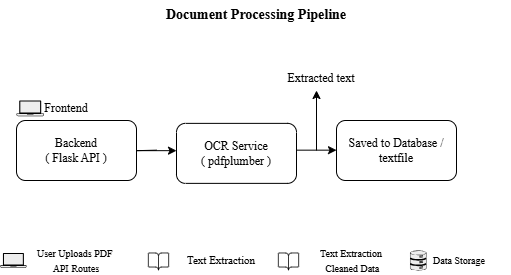

The diagram above was exported from draw.io. Its source (the exported page's mxGraphModel, read from the mxfile embedded in the PNG):
<mxGraphModel dx="655" dy="383" grid="1" gridSize="10" guides="1" tooltips="1" connect="1" arrows="1" fold="1" page="1" pageScale="1" pageWidth="850" pageHeight="1100" background="#FFFFFF" math="0" shadow="0">
  <root>
    <mxCell id="0" />
    <mxCell id="1" parent="0" />
    <mxCell id="Muo5MNR-9JSgbhGB73Do-15" parent="1" style="rounded=1;whiteSpace=wrap;html=1;" value="&lt;font face=&quot;Times New Roman&quot;&gt;Backend&lt;/font&gt;&lt;div&gt;&lt;font face=&quot;Times New Roman&quot;&gt;( Flask API )&lt;/font&gt;&lt;/div&gt;" vertex="1">
      <mxGeometry height="60" width="120" x="110" y="160" as="geometry" />
    </mxCell>
    <mxCell id="Muo5MNR-9JSgbhGB73Do-20" edge="1" parent="1" style="endArrow=classic;html=1;rounded=0;" value="">
      <mxGeometry height="50" relative="1" width="50" as="geometry">
        <Array as="points">
          <mxPoint x="230" y="190.16" />
        </Array>
        <mxPoint x="250" y="189.66" as="sourcePoint" />
        <mxPoint x="270" y="190.16" as="targetPoint" />
      </mxGeometry>
    </mxCell>
    <mxCell id="Muo5MNR-9JSgbhGB73Do-21" parent="1" style="rounded=1;whiteSpace=wrap;html=1;" value="&lt;font face=&quot;Times New Roman&quot;&gt;OCR Service&lt;/font&gt;&lt;div&gt;&lt;font face=&quot;Times New Roman&quot;&gt;( pdfplumber )&lt;/font&gt;&lt;/div&gt;" vertex="1">
      <mxGeometry height="60" width="120" x="270" y="162.87" as="geometry" />
    </mxCell>
    <mxCell id="Muo5MNR-9JSgbhGB73Do-23" edge="1" parent="1" style="endArrow=classic;html=1;rounded=0;" value="">
      <mxGeometry height="50" relative="1" width="50" as="geometry">
        <mxPoint x="390" y="189.66" as="sourcePoint" />
        <mxPoint x="430" y="189.66" as="targetPoint" />
      </mxGeometry>
    </mxCell>
    <mxCell id="Muo5MNR-9JSgbhGB73Do-25" parent="1" style="rounded=1;whiteSpace=wrap;html=1;" value="&lt;font face=&quot;Times New Roman&quot;&gt;Saved to Database /&lt;/font&gt;&lt;div&gt;&lt;font face=&quot;Times New Roman&quot;&gt;textfile&lt;/font&gt;&lt;/div&gt;" vertex="1">
      <mxGeometry height="60" width="120" x="430" y="160" as="geometry" />
    </mxCell>
    <mxCell id="Muo5MNR-9JSgbhGB73Do-26" edge="1" parent="1" style="endArrow=classic;html=1;rounded=0;" value="">
      <mxGeometry height="50" relative="1" width="50" as="geometry">
        <mxPoint x="410" y="190" as="sourcePoint" />
        <mxPoint x="410" y="130" as="targetPoint" />
      </mxGeometry>
    </mxCell>
    <mxCell id="Muo5MNR-9JSgbhGB73Do-27" parent="1" style="text;html=1;whiteSpace=wrap;strokeColor=none;fillColor=none;align=center;verticalAlign=middle;rounded=0;" value="&lt;font face=&quot;Times New Roman&quot;&gt;Extracted text&lt;/font&gt;" vertex="1">
      <mxGeometry height="30" width="70" x="380" y="102.87" as="geometry" />
    </mxCell>
    <mxCell id="NezBgZsUybHboTdTVGVx-1" parent="1" style="shape=mxgraph.networks2.icon;aspect=fixed;fillColor=#EDEDED;strokeColor=#000000;gradientColor=#5B6163;network2IconShadow=1;network2bgFillColor=none;labelPosition=center;verticalLabelPosition=bottom;align=center;verticalAlign=top;network2Icon=mxgraph.networks2.laptop;network2IconW=1;network2IconH=0.5734;" value="" vertex="1">
      <mxGeometry height="15.73" width="27.44" x="110" y="140" as="geometry" />
    </mxCell>
    <mxCell id="NezBgZsUybHboTdTVGVx-2" parent="1" style="text;html=1;whiteSpace=wrap;strokeColor=none;fillColor=none;align=center;verticalAlign=middle;rounded=0;" value="&lt;font face=&quot;Times New Roman&quot;&gt;Frontend&lt;/font&gt;" vertex="1">
      <mxGeometry height="30" width="60" x="130" y="132.87" as="geometry" />
    </mxCell>
    <mxCell id="NezBgZsUybHboTdTVGVx-3" parent="1" style="shape=mxgraph.networks2.icon;aspect=fixed;fillColor=#EDEDED;strokeColor=#000000;gradientColor=#5B6163;network2IconShadow=1;network2bgFillColor=none;labelPosition=center;verticalLabelPosition=bottom;align=center;verticalAlign=top;network2Icon=mxgraph.networks2.laptop;network2IconW=1;network2IconH=0.5734;" value="" vertex="1">
      <mxGeometry height="15" width="26.16" x="93.84" y="292.5" as="geometry" />
    </mxCell>
    <mxCell id="NezBgZsUybHboTdTVGVx-4" parent="1" style="text;html=1;whiteSpace=wrap;strokeColor=none;fillColor=none;align=center;verticalAlign=middle;rounded=0;" value="&lt;font face=&quot;Times New Roman&quot; style=&quot;font-size: 10px;&quot;&gt;User Uploads PDF&amp;nbsp;&lt;/font&gt;&lt;div&gt;&lt;font style=&quot;font-size: 10px;&quot;&gt;&lt;font face=&quot;Times New Roman&quot; style=&quot;&quot;&gt;API &lt;/font&gt;&lt;font face=&quot;Times New Roman&quot; style=&quot;&quot;&gt;Routes&lt;/font&gt;&lt;/font&gt;&lt;/div&gt;" vertex="1">
      <mxGeometry height="30" width="100" x="120" y="285" as="geometry" />
    </mxCell>
    <mxCell id="NezBgZsUybHboTdTVGVx-6" parent="1" style="shape=image;html=1;verticalAlign=top;verticalLabelPosition=bottom;labelBackgroundColor=#ffffff;imageAspect=0;aspect=fixed;image=https://icons.diagrams.net/icon-cache1/Phosphor_Thin_Vol_1-1980/book-open-thin-784.svg" value="" vertex="1">
      <mxGeometry height="25" width="25" x="240" y="287.5" as="geometry" />
    </mxCell>
    <mxCell id="NezBgZsUybHboTdTVGVx-7" parent="1" style="text;html=1;whiteSpace=wrap;strokeColor=none;fillColor=none;align=center;verticalAlign=middle;rounded=0;" value="&lt;font face=&quot;Times New Roman&quot; style=&quot;font-size: 11px;&quot;&gt;Text Extraction&lt;/font&gt;" vertex="1">
      <mxGeometry height="30" width="110" x="260" y="285" as="geometry" />
    </mxCell>
    <mxCell id="NezBgZsUybHboTdTVGVx-9" parent="1" style="shape=image;html=1;verticalAlign=top;verticalLabelPosition=bottom;labelBackgroundColor=#ffffff;imageAspect=0;aspect=fixed;image=https://icons.diagrams.net/icon-cache1/Phosphor_Thin_Vol_1-1980/book-open-thin-784.svg" value="" vertex="1">
      <mxGeometry height="25" width="25" x="370" y="287.5" as="geometry" />
    </mxCell>
    <mxCell id="NezBgZsUybHboTdTVGVx-10" parent="1" style="text;html=1;whiteSpace=wrap;strokeColor=none;fillColor=none;align=center;verticalAlign=middle;rounded=0;" value="&lt;font face=&quot;Times New Roman&quot; style=&quot;font-size: 10px;&quot;&gt;Text Extraction&lt;/font&gt;&lt;div&gt;&lt;font face=&quot;Times New Roman&quot; style=&quot;font-size: 10px;&quot;&gt;&amp;nbsp;Cleaned Data&lt;/font&gt;&lt;/div&gt;" vertex="1">
      <mxGeometry height="30" width="110" x="390" y="285" as="geometry" />
    </mxCell>
    <mxCell id="NezBgZsUybHboTdTVGVx-11" parent="1" style="shape=mxgraph.networks2.icon;aspect=fixed;fillColor=#EDEDED;strokeColor=#000000;gradientColor=#5B6163;network2IconShadow=1;network2bgFillColor=none;labelPosition=center;verticalLabelPosition=bottom;align=center;verticalAlign=top;network2Icon=mxgraph.networks2.data_storage;network2IconW=0.8252;network2IconH=0.9989;" value="" vertex="1">
      <mxGeometry height="20" width="16.52" x="503.48" y="290" as="geometry" />
    </mxCell>
    <mxCell id="NezBgZsUybHboTdTVGVx-13" parent="1" style="text;html=1;whiteSpace=wrap;strokeColor=none;fillColor=none;align=center;verticalAlign=middle;rounded=0;" value="&lt;font face=&quot;Times New Roman&quot; style=&quot;font-size: 10px;&quot;&gt;Data Storage&lt;/font&gt;" vertex="1">
      <mxGeometry height="30" width="100" x="503.48" y="285" as="geometry" />
    </mxCell>
    <mxCell id="NezBgZsUybHboTdTVGVx-15" parent="1" style="text;html=1;whiteSpace=wrap;strokeColor=none;fillColor=none;align=center;verticalAlign=middle;rounded=0;" value="&lt;font face=&quot;Times New Roman&quot; style=&quot;font-size: 14px;&quot;&gt;&lt;b&gt;Document Processing Pipeline&lt;/b&gt;&lt;/font&gt;" vertex="1">
      <mxGeometry height="30" width="220" x="240" y="40" as="geometry" />
    </mxCell>
  </root>
</mxGraphModel>